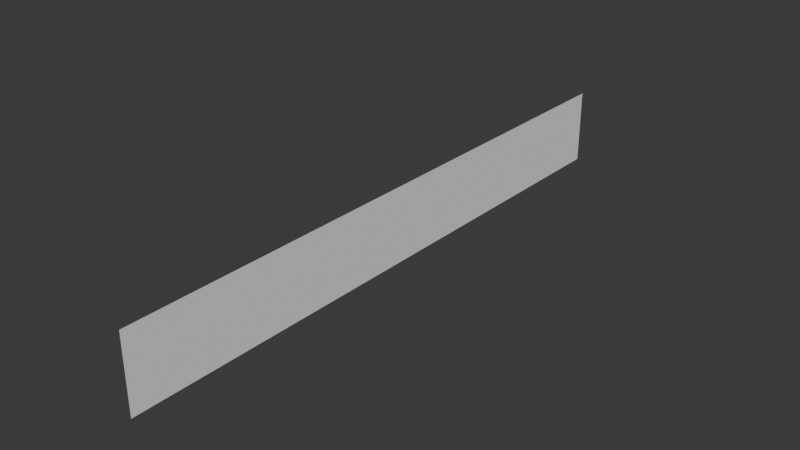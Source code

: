 # Source: AuroraPlane.blend  (saved by Blender 4.3.34; exported with 4.5.12 LTS)
import bpy
from mathutils import Matrix  # noqa: F401  (used for matrix-valued properties, if any)

bpy.ops.wm.read_factory_settings(use_empty=True)
scene = bpy.context.scene
scene.name = 'Scene'

# ---- world
world_world = bpy.data.worlds.new('World'); scene.world = world_world
world_world.use_nodes = True; world_world.node_tree.nodes.clear()
_N = world_world.node_tree.nodes; _L = world_world.node_tree.links
n0 = _N.new('ShaderNodeOutputWorld'); n0.name = 'World Output'; n0.location = (300, 300)
n1 = _N.new('ShaderNodeBackground'); n1.name = 'Background'; n1.location = (10, 300)
n1.inputs[0].default_value = (0.05088, 0.05088, 0.05088, 1.0)
_L.new(n1.outputs[0], n0.inputs[0])
n0.is_active_output = True
world_world.color = (0.05088, 0.05088, 0.05088)
world_world.sun_shadow_jitter_overblur = 0.0

# ---- meshes
me_plane_001 = bpy.data.meshes.new('Plane.001')
me_plane_001.from_pydata([(4.371e-08, -8.0, 2.0), (-4.371e-08, -8.0, 1.911e-15), (4.371e-08, 8.0, 2.0), (-4.371e-08, 8.0, 1.911e-15)], [], [(0, 1, 3, 2)])
_uv = me_plane_001.uv_layers.new(name='UVMap')
_uv.uv.foreach_set('vector', [0.0002522, 1.0, -0.000252, 0.0002522, 0.9997, -0.000252, 1.0, 0.9997])
me_plane_001.update()

# ---- objects
ob_auroraplane = bpy.data.objects.new('AuroraPlane', me_plane_001)

# ---- transforms, parenting, visibility, modifiers, constraints
ob_auroraplane.location = (0.0, 0.0, 0.0)
_m = ob_auroraplane.modifiers.new('Subdivision', 'SUBSURF')
_m.subdivision_type = 'SIMPLE'
_m.levels = 5
_m.show_only_control_edges = False

# ---- collection membership
scene.collection.objects.link(ob_auroraplane)

# ---- scene / render settings (as saved in the file)
scene.frame_start = 1; scene.frame_end = 250; scene.frame_set(1)
scene.render.engine = 'BLENDER_EEVEE_NEXT'
bpy.context.view_layer.update()

# ---- added for rendering (the .blend has no active camera and no usable light): camera, sun
cam_auto = bpy.data.cameras.new('AutoCamera')
cam_auto.lens = 50.0
cam_auto.sensor_width = 36.0
cam_auto.clip_end = 1000.0
ob_auto_camera = bpy.data.objects.new('AutoCamera', cam_auto)
scene.collection.objects.link(ob_auto_camera)
ob_auto_camera.location = (14.9188, -17.9026, 12.935)
ob_auto_camera.rotation_euler = (1.09748, -7.21219e-08, 0.694738)
scene.camera = ob_auto_camera
light_auto_sun = bpy.data.lights.new('AutoSun', 'SUN')
light_auto_sun.energy = 3.0
light_auto_sun.angle = 0.0523599
ob_auto_sun = bpy.data.objects.new('AutoSun', light_auto_sun)
scene.collection.objects.link(ob_auto_sun)
ob_auto_sun.rotation_euler = (0.872665, 0.174533, 0.523599)
bpy.context.view_layer.update()
